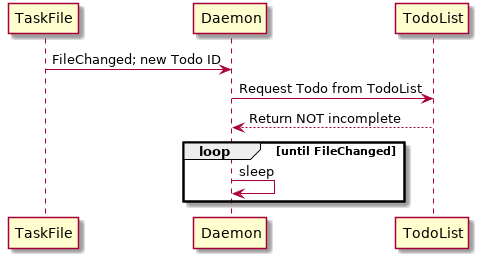

The diagram above was rendered by PlantUML. Its source (embedded in the PNG):
@startuml
TaskFile -> Daemon : FileChanged; new Todo ID
Daemon -> TodoList : Request Todo from TodoList
Daemon <-- TodoList : Return NOT incomplete
loop until FileChanged
    Daemon -> Daemon : sleep
end
@enduml